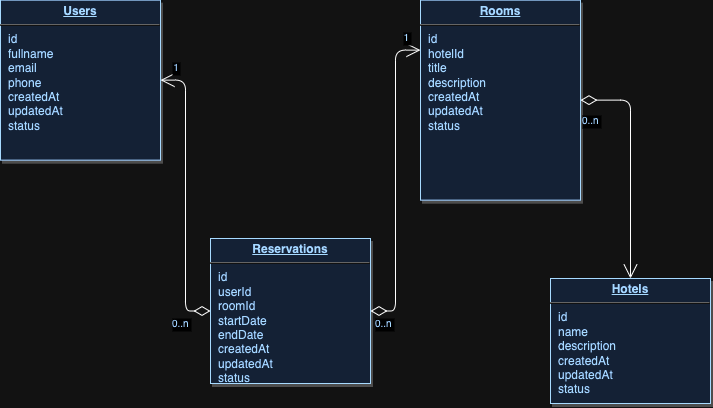

The diagram above was exported from draw.io. Its source (the exported page's mxGraphModel, read from the mxfile embedded in the PNG):
<mxGraphModel dx="937" dy="508" grid="1" gridSize="10" guides="1" tooltips="1" connect="1" arrows="1" fold="1" page="1" pageScale="1" pageWidth="826" pageHeight="1169" background="none" math="0" shadow="0">
  <root>
    <mxCell id="0" />
    <mxCell id="1" parent="0" />
    <mxCell id="20" value="&lt;p style=&quot;margin: 0px; margin-top: 4px; text-align: center; text-decoration: underline;&quot;&gt;&lt;strong&gt;Hotels&lt;/strong&gt;&lt;/p&gt;&lt;hr&gt;&lt;p style=&quot;margin: 0px; margin-left: 8px;&quot;&gt;id&lt;/p&gt;&lt;p style=&quot;margin: 0px; margin-left: 8px;&quot;&gt;name&lt;/p&gt;&lt;p style=&quot;margin: 0px; margin-left: 8px;&quot;&gt;description&lt;/p&gt;&lt;p style=&quot;margin: 0px; margin-left: 8px;&quot;&gt;createdAt&lt;/p&gt;&lt;p style=&quot;margin: 0px; margin-left: 8px;&quot;&gt;updatedAt&lt;/p&gt;&lt;p style=&quot;margin: 0px; margin-left: 8px;&quot;&gt;status&lt;/p&gt;" style="verticalAlign=top;align=left;overflow=fill;fontSize=12;fontFamily=Helvetica;html=1;strokeColor=#003366;shadow=1;fillColor=#D4E1F5;fontColor=#003366" parent="1" vertex="1">
      <mxGeometry x="590" y="299.9999999999998" width="160" height="125" as="geometry" />
    </mxCell>
    <mxCell id="21" value="&lt;p style=&quot;margin: 0px; margin-top: 4px; text-align: center; text-decoration: underline;&quot;&gt;&lt;b&gt;Reservations&lt;/b&gt;&lt;/p&gt;&lt;hr&gt;&lt;p style=&quot;margin: 0px; margin-left: 8px;&quot;&gt;id&lt;/p&gt;&lt;p style=&quot;margin: 0px; margin-left: 8px;&quot;&gt;userId&lt;/p&gt;&lt;p style=&quot;margin: 0px; margin-left: 8px;&quot;&gt;roomId&lt;/p&gt;&lt;p style=&quot;margin: 0px; margin-left: 8px;&quot;&gt;startDate&lt;/p&gt;&lt;p style=&quot;margin: 0px; margin-left: 8px;&quot;&gt;endDate&lt;/p&gt;&lt;p style=&quot;margin: 0px; margin-left: 8px;&quot;&gt;createdAt&lt;/p&gt;&lt;p style=&quot;margin: 0px; margin-left: 8px;&quot;&gt;updatedAt&lt;/p&gt;&lt;p style=&quot;margin: 0px; margin-left: 8px;&quot;&gt;status&lt;/p&gt;" style="verticalAlign=top;align=left;overflow=fill;fontSize=12;fontFamily=Helvetica;html=1;strokeColor=#003366;shadow=1;fillColor=#D4E1F5;fontColor=#003366" parent="1" vertex="1">
      <mxGeometry x="250" y="260" width="160" height="145" as="geometry" />
    </mxCell>
    <mxCell id="25" value="&lt;p style=&quot;margin: 0px; margin-top: 4px; text-align: center; text-decoration: underline;&quot;&gt;&lt;strong&gt;Users&lt;/strong&gt;&lt;/p&gt;&lt;hr&gt;&lt;p style=&quot;margin: 0px; margin-left: 8px;&quot;&gt;id&lt;/p&gt;&lt;p style=&quot;margin: 0px; margin-left: 8px;&quot;&gt;fullname&lt;/p&gt;&lt;p style=&quot;margin: 0px; margin-left: 8px;&quot;&gt;email&lt;/p&gt;&lt;p style=&quot;margin: 0px; margin-left: 8px;&quot;&gt;phone&lt;/p&gt;&lt;p style=&quot;margin: 0px; margin-left: 8px;&quot;&gt;createdAt&lt;/p&gt;&lt;p style=&quot;margin: 0px; margin-left: 8px;&quot;&gt;updatedAt&lt;/p&gt;&lt;p style=&quot;margin: 0px; margin-left: 8px;&quot;&gt;status&lt;/p&gt;" style="verticalAlign=top;align=left;overflow=fill;fontSize=12;fontFamily=Helvetica;html=1;strokeColor=#003366;shadow=1;fillColor=#D4E1F5;fontColor=#003366" parent="1" vertex="1">
      <mxGeometry x="40.00000000000005" y="21.640000000000366" width="160" height="160" as="geometry" />
    </mxCell>
    <mxCell id="29" value="&lt;p style=&quot;margin: 0px; margin-top: 4px; text-align: center; text-decoration: underline;&quot;&gt;&lt;strong&gt;Rooms&lt;/strong&gt;&lt;/p&gt;&lt;hr&gt;&lt;p style=&quot;margin: 0px; margin-left: 8px;&quot;&gt;id&lt;/p&gt;&lt;p style=&quot;margin: 0px; margin-left: 8px;&quot;&gt;hotelId&lt;/p&gt;&lt;p style=&quot;margin: 0px; margin-left: 8px;&quot;&gt;title&lt;/p&gt;&lt;p style=&quot;margin: 0px; margin-left: 8px;&quot;&gt;description&lt;/p&gt;&lt;p style=&quot;margin: 0px; margin-left: 8px;&quot;&gt;createdAt&lt;/p&gt;&lt;p style=&quot;margin: 0px; margin-left: 8px;&quot;&gt;updatedAt&lt;/p&gt;&lt;p style=&quot;margin: 0px; margin-left: 8px;&quot;&gt;status&lt;br&gt;&lt;br&gt;&lt;/p&gt;" style="verticalAlign=top;align=left;overflow=fill;fontSize=12;fontFamily=Helvetica;html=1;strokeColor=#003366;shadow=1;fillColor=#D4E1F5;fontColor=#003366" parent="1" vertex="1">
      <mxGeometry x="460.0000000000002" y="21.640000000000725" width="160" height="200" as="geometry" />
    </mxCell>
    <mxCell id="36" value="" style="endArrow=open;endSize=12;startArrow=diamondThin;startSize=14;startFill=0;edgeStyle=orthogonalEdgeStyle;exitX=1;exitY=0.5;exitDx=0;exitDy=0;entryX=0.5;entryY=0;entryDx=0;entryDy=0;" parent="1" source="29" target="20" edge="1">
      <mxGeometry y="160" as="geometry">
        <mxPoint x="290" y="590" as="sourcePoint" />
        <mxPoint x="160" y="160" as="targetPoint" />
        <Array as="points">
          <mxPoint x="670" y="122" />
        </Array>
      </mxGeometry>
    </mxCell>
    <mxCell id="37" value="0..n" style="resizable=0;align=left;verticalAlign=top;labelBackgroundColor=#ffffff;fontSize=10;strokeColor=#003366;shadow=1;fillColor=#D4E1F5;fontColor=#003366" parent="36" connectable="0" vertex="1">
      <mxGeometry x="-1" relative="1" as="geometry">
        <mxPoint y="8" as="offset" />
      </mxGeometry>
    </mxCell>
    <mxCell id="90" value="" style="endArrow=open;endSize=12;startArrow=diamondThin;startSize=14;startFill=0;edgeStyle=orthogonalEdgeStyle;exitX=0;exitY=0.5;exitDx=0;exitDy=0;entryX=1;entryY=0.5;entryDx=0;entryDy=0;" parent="1" source="21" target="25" edge="1">
      <mxGeometry x="620" y="340" as="geometry">
        <mxPoint x="620" y="340" as="sourcePoint" />
        <mxPoint x="410" y="80" as="targetPoint" />
      </mxGeometry>
    </mxCell>
    <mxCell id="91" value="0..n" style="resizable=0;align=left;verticalAlign=top;labelBackgroundColor=#ffffff;fontSize=10;strokeColor=#003366;shadow=1;fillColor=#D4E1F5;fontColor=#003366" parent="90" connectable="0" vertex="1">
      <mxGeometry x="-1" relative="1" as="geometry">
        <mxPoint x="-40" as="offset" />
      </mxGeometry>
    </mxCell>
    <mxCell id="92" value="1" style="resizable=0;align=right;verticalAlign=top;labelBackgroundColor=#ffffff;fontSize=10;strokeColor=#003366;shadow=1;fillColor=#D4E1F5;fontColor=#003366" parent="90" connectable="0" vertex="1">
      <mxGeometry x="1" relative="1" as="geometry">
        <mxPoint x="20" y="-24.99999999999981" as="offset" />
      </mxGeometry>
    </mxCell>
    <mxCell id="px88QR07q5z-1DZSkX7o-114" value="" style="endArrow=open;endSize=12;startArrow=diamondThin;startSize=14;startFill=0;edgeStyle=orthogonalEdgeStyle;exitX=1;exitY=0.5;exitDx=0;exitDy=0;entryX=0;entryY=0.25;entryDx=0;entryDy=0;" edge="1" parent="1" source="21" target="29">
      <mxGeometry x="620" y="340" as="geometry">
        <mxPoint x="260" y="343" as="sourcePoint" />
        <mxPoint x="210" y="112" as="targetPoint" />
      </mxGeometry>
    </mxCell>
    <mxCell id="px88QR07q5z-1DZSkX7o-115" value="0..n" style="resizable=0;align=left;verticalAlign=top;labelBackgroundColor=#ffffff;fontSize=10;strokeColor=#003366;shadow=1;fillColor=#D4E1F5;fontColor=#003366" connectable="0" vertex="1" parent="px88QR07q5z-1DZSkX7o-114">
      <mxGeometry x="-1" relative="1" as="geometry">
        <mxPoint x="3" as="offset" />
      </mxGeometry>
    </mxCell>
    <mxCell id="px88QR07q5z-1DZSkX7o-116" value="1" style="resizable=0;align=right;verticalAlign=top;labelBackgroundColor=#ffffff;fontSize=10;strokeColor=#003366;shadow=1;fillColor=#D4E1F5;fontColor=#003366" connectable="0" vertex="1" parent="px88QR07q5z-1DZSkX7o-114">
      <mxGeometry x="1" relative="1" as="geometry">
        <mxPoint x="-10" y="-25" as="offset" />
      </mxGeometry>
    </mxCell>
  </root>
</mxGraphModel>